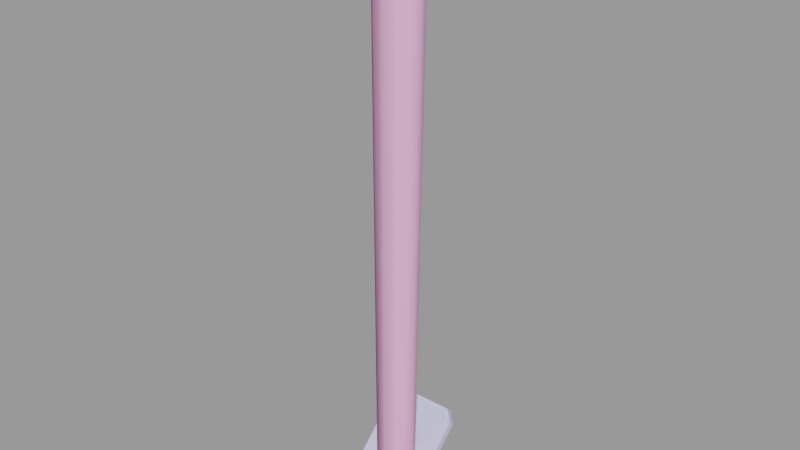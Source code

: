 # Source: chimney05.blend  (saved by Blender 2.92.15; exported with 4.5.12 LTS)
import bpy
from mathutils import Matrix  # noqa: F401  (used for matrix-valued properties, if any)

bpy.ops.wm.read_factory_settings(use_empty=True)
scene = bpy.context.scene
scene.name = 'chimney05.qc'

# ---- collections
col_chimney05 = bpy.data.collections.new('chimney05'); scene.collection.children.link(col_chimney05)

# ---- materials (node trees are filled in below, after node groups)
mat_chimney05 = bpy.data.materials.new('chimney05')
mat_chimney05.use_transparent_shadow = False
mat_chimney05.diffuse_color = (0.6123, 0.6115, 0.8808, 1.0)
mat_phy = bpy.data.materials.new('  phy')
mat_phy.use_transparent_shadow = False
mat_phy.diffuse_color = (0.9573, 0.4636, 0.7626, 1.0)

# ---- material node trees

# ---- meshes
me_chimney05_reference = bpy.data.meshes.new('chimney05_reference')
me_chimney05_reference.from_pydata([(0.6457, 9.434, 13.14), (-0.8091, 10.72, 12.99), (-0.7941, 10.13, 13.84), (0.4732, 10.09, 12.37), (-20.9, 9.713, 11.96), (-0.2535, 12.18, 14.43), (-18.63, 12.18, 14.43), (2.618, 9.704, 11.95), (2.673, -11.53, -9.284), (-1.649, -14.23, -11.98), (-18.07, -14.23, -11.98), (-20.85, -11.84, -9.591), (-1.649, -12.58, -13.63), (-18.07, -12.58, -13.63), (-20.9, 11.36, 10.31), (-20.85, -10.19, -11.24), (2.618, 11.35, 10.3), (2.673, -9.879, -10.93), (-18.63, 13.83, 12.77), (-0.2535, 13.83, 12.77), (-2.221, -10.94, -7.367), (-2.998, -11.17, -9.148), (-3.392, -11.89, -8.32), (-2.09, -10.43, -8.409), (-0.4681, -11.18, -7.608), (-0.7317, -10.62, -8.596), (0.1135, -12.37, -8.802), (-0.2809, -11.54, -9.521), (-1.058, -13.32, -9.755), (-1.189, -12.28, -10.26), (-2.811, -13.08, -9.514), (-2.547, -12.09, -10.07), (-18.23, -11.75, -8.859), (-18.37, -12.3, -10.33), (-18.34, -12.75, -9.86), (-18.26, -11.28, -9.313), (-16.95, -11.32, -8.427), (-16.95, -10.84, -8.872), (-15.78, -11.89, -8.995), (-15.76, -11.42, -9.452), (-15.89, -12.89, -9.996), (-15.87, -12.44, -10.47), (-17.17, -13.32, -10.43), (-17.18, -12.88, -10.91), (-17.31, 8.717, 12.14), (-16.44, 9.873, 12.14), (-16.58, 9.313, 12.74), (-17.26, 9.204, 11.47), (-18.4, 8.868, 12.29), (-18.49, 9.373, 11.64), (-18.77, 9.614, 13.04), (-18.9, 10.21, 12.48), (-18.03, 10.21, 13.63), (-18.08, 10.88, 13.15), (-16.94, 10.06, 13.48), (-16.85, 10.71, 12.98), (0.5089, 8.203, 11.91), (0.3514, 8.998, 11.27), (-1.068, 7.671, 11.38), (-1.053, 8.524, 10.8), (-2.508, 8.37, 12.08), (-2.335, 9.147, 11.42), (-2.371, 9.602, 13.31), (-2.213, 10.24, 12.52), (-9.232, 0.7954, 139.7), (-9.232, 6.062, 174.5), (-12.41, 5.211, 174.5), (-6.05, 5.211, 174.5), (-3.716, 2.884, 174.6), (-2.855, -0.3017, 174.6), (-3.703, -3.495, 174.7), (-6.037, -5.836, 174.7), (-9.232, -6.694, 174.7), (-12.43, -5.836, 174.7), (-14.76, -3.495, 174.7), (-15.61, -0.3017, 174.6), (-14.75, 2.884, 174.6), (-1.863, -0.3131, 174.5), (-2.851, 3.371, 174.4), (-5.548, 6.068, 174.4), (-9.232, 7.055, 174.4), (-12.92, 6.068, 174.4), (-15.61, 3.371, 174.4), (-16.6, -0.3131, 174.5), (-15.61, -3.997, 174.5), (-12.92, -6.694, 174.5), (-9.232, -7.682, 174.5), (-5.547, -6.694, 174.5), (-2.85, -3.997, 174.5), (-2.916, 0.3187, 117.9), (-3.763, 3.472, 117.8), (-6.074, 5.781, 117.8), (-9.232, 6.626, 117.7), (-9.37, 5.333, 66.45), (-6.489, 4.548, 66.47), (-9.232, 3.968, 6.189), (-6.254, 3.17, 5.314), (-4.38, 2.406, 66.54), (-4.074, 0.9897, 3.272), (-3.608, -0.5207, 66.63), (-3.276, -1.988, 0.2369), (-4.38, -3.447, 66.72), (-4.074, -4.966, -2.798), (-6.489, -5.59, 66.79), (-6.254, -7.146, -4.957), (-3.763, -2.835, 118.0), (-6.074, -5.144, 118.0), (-9.232, -5.989, 118.0), (-9.37, -6.374, 66.81), (-12.39, -5.144, 118.0), (-11.97, -5.346, 66.78), (-14.7, -2.835, 118.0), (-13.98, -3.306, 66.72), (-15.55, 0.3187, 117.9), (-14.72, -0.5207, 66.63), (-14.7, 3.472, 117.8), (-13.98, 2.265, 66.54), (-9.232, -7.944, -5.774), (-12.21, -7.146, -4.957), (-14.39, -4.966, -2.798), (-15.19, -1.988, 0.2369), (-14.39, 0.9897, 3.272), (-11.97, 4.304, 66.48), (-12.21, 3.17, 5.314), (-12.39, 5.781, 117.8)], [], [(0, 1, 2), (0, 3, 1), (4, 5, 6), (4, 7, 5), (4, 8, 7), (4, 9, 8), (4, 10, 9), (4, 11, 10), (12, 10, 13), (12, 9, 10), (11, 14, 15), (11, 4, 14), (11, 13, 10), (11, 15, 13), (8, 16, 7), (8, 17, 16), (9, 17, 8), (9, 12, 17), (5, 18, 6), (5, 19, 18), (7, 19, 5), (7, 16, 19), (6, 14, 4), (6, 18, 14), (20, 21, 22), (20, 23, 21), (24, 23, 20), (24, 25, 23), (26, 25, 24), (26, 27, 25), (28, 27, 26), (28, 29, 27), (30, 29, 28), (30, 31, 29), (22, 31, 30), (22, 21, 31), (32, 33, 34), (32, 35, 33), (36, 35, 32), (36, 37, 35), (38, 37, 36), (38, 39, 37), (40, 39, 38), (40, 41, 39), (42, 41, 40), (42, 43, 41), (34, 43, 42), (34, 33, 43), (44, 45, 46), (44, 47, 45), (48, 47, 44), (48, 49, 47), (50, 49, 48), (50, 51, 49), (52, 51, 50), (52, 53, 51), (54, 53, 52), (54, 55, 53), (46, 55, 54), (46, 45, 55), (56, 3, 0), (56, 57, 3), (58, 57, 56), (58, 59, 57), (60, 59, 58), (60, 61, 59), (62, 61, 60), (62, 63, 61), (2, 63, 62), (2, 1, 63), (64, 65, 66), (64, 67, 65), (64, 68, 67), (64, 69, 68), (64, 70, 69), (64, 71, 70), (64, 72, 71), (64, 73, 72), (64, 74, 73), (64, 75, 74), (64, 76, 75), (64, 66, 76), (68, 69, 77), (68, 77, 78), (67, 68, 78), (67, 78, 79), (79, 65, 67), (79, 80, 65), (66, 65, 80), (66, 80, 81), (76, 66, 81), (76, 81, 82), (75, 76, 82), (75, 82, 83), (74, 75, 83), (74, 83, 84), (73, 74, 84), (73, 84, 85), (72, 73, 85), (72, 85, 86), (71, 72, 86), (71, 86, 87), (70, 71, 87), (70, 87, 88), (69, 70, 88), (69, 88, 77), (89, 78, 77), (89, 90, 78), (90, 79, 78), (90, 91, 79), (91, 80, 79), (91, 92, 80), (91, 93, 92), (91, 94, 93), (94, 95, 93), (94, 96, 95), (97, 96, 94), (97, 98, 96), (99, 98, 97), (99, 100, 98), (101, 100, 99), (101, 102, 100), (103, 102, 101), (103, 104, 102), (90, 94, 91), (90, 97, 94), (89, 97, 90), (89, 99, 97), (105, 99, 89), (105, 101, 99), (106, 101, 105), (106, 103, 101), (107, 103, 106), (107, 108, 103), (109, 108, 107), (109, 110, 108), (111, 110, 109), (111, 112, 110), (113, 112, 111), (113, 114, 112), (115, 114, 113), (115, 116, 114), (108, 104, 103), (108, 117, 104), (110, 117, 108), (110, 118, 117), (112, 118, 110), (112, 119, 118), (114, 119, 112), (114, 120, 119), (116, 120, 114), (116, 121, 120), (122, 121, 116), (122, 123, 121), (93, 123, 122), (93, 95, 123), (124, 116, 115), (124, 122, 116), (92, 122, 124), (92, 93, 122), (92, 81, 80), (92, 124, 81), (124, 82, 81), (124, 115, 82), (115, 83, 82), (115, 113, 83), (113, 84, 83), (113, 111, 84), (111, 85, 84), (111, 109, 85), (109, 86, 85), (109, 107, 86), (107, 87, 86), (107, 106, 87), (106, 88, 87), (106, 105, 88), (105, 77, 88), (105, 89, 77), (22, 24, 20), (22, 26, 24), (22, 28, 26), (22, 30, 28), (0, 58, 56), (0, 60, 58), (0, 62, 60), (0, 2, 62), (34, 36, 32), (34, 38, 36), (34, 40, 38), (34, 42, 40), (46, 48, 44), (46, 50, 48), (46, 52, 50), (46, 54, 52)])
me_chimney05_reference.polygons.foreach_set('use_smooth', [True] * 194)
_k = set([(0, 1), (0, 2), (0, 3), (0, 56), (1, 2), (2, 62), (2, 63), (3, 56), (4, 6), (4, 11), (4, 14), (5, 6), (5, 7), (5, 18), (5, 19), (6, 14), (6, 18), (7, 8), (7, 16), (7, 19), (8, 9), (8, 16), (8, 17), (9, 10), (9, 12), (9, 17), (10, 11), (10, 12), (10, 13), (11, 13), (11, 15), (20, 21), (20, 22), (20, 23), (20, 24), (21, 22), (22, 30), (22, 31), (23, 24), (24, 25), (24, 26), (25, 26), (26, 27), (26, 28), (27, 28), (28, 29), (28, 30), (29, 30), (30, 31), (32, 33), (32, 34), (32, 35), (32, 36), (33, 34), (34, 42), (34, 43), (35, 36), (36, 37), (36, 38), (37, 38), (38, 39), (38, 40), (39, 40), (40, 41), (40, 42), (41, 42), (42, 43), (44, 45), (44, 46), (44, 47), (44, 48), (45, 46), (46, 54), (46, 55), (47, 48), (48, 49), (48, 50), (49, 50), (50, 51), (50, 52), (51, 52), (52, 53), (52, 54), (53, 54), (54, 55), (56, 57), (56, 58), (57, 58), (58, 59), (58, 60), (59, 60), (60, 61), (60, 62), (61, 62), (62, 63), (65, 66), (65, 67), (66, 76), (67, 68), (68, 69), (69, 70), (70, 71), (71, 72), (72, 73), (73, 74), (74, 75), (75, 76), (77, 78), (77, 88), (78, 79), (79, 80), (80, 81), (81, 82), (82, 83), (83, 84), (84, 85), (85, 86), (86, 87), (87, 88)])
me_chimney05_reference.attributes.new('sharp_edge', 'BOOLEAN', 'EDGE').data.foreach_set('value', [ (min(e.vertices), max(e.vertices)) in _k for e in me_chimney05_reference.edges])
_uv = me_chimney05_reference.uv_layers.new(name='UVMap')
_uv.uv.foreach_set('vector', [0.8623, 0.2756, 0.8569, 0.2917, 0.8506, 0.2852, 0.8623, 0.2756, 0.8826, 0.2755, 0.8569, 0.2917, 0.9429, 0.04783, 0.6688, 0.0287, 0.9147, 0.02858, 0.9429, 0.04783, 0.632, 0.04796, 0.6688, 0.0287, 0.9429, 0.04783, 0.6301, 0.2105, 0.632, 0.04796, 0.9429, 0.04783, 0.6852, 0.2317, 0.6301, 0.2105, 0.9429, 0.04783, 0.9054, 0.2318, 0.6852, 0.2317, 0.9429, 0.04783, 0.9398, 0.213, 0.9054, 0.2318, 0.6851, 0.2445, 0.9054, 0.2318, 0.9054, 0.2446, 0.6851, 0.2445, 0.6852, 0.2317, 0.9054, 0.2318, 0.9398, 0.213, 0.9736, 0.04704, 0.97, 0.214, 0.9398, 0.213, 0.9429, 0.04783, 0.9736, 0.04704, 0.9398, 0.213, 0.9377, 0.2388, 0.9054, 0.2318, 0.9398, 0.213, 0.97, 0.214, 0.9377, 0.2388, 0.6301, 0.2105, 0.6017, 0.04694, 0.632, 0.04796, 0.6301, 0.2105, 0.6007, 0.2119, 0.6017, 0.04694, 0.6852, 0.2317, 0.6007, 0.2119, 0.6301, 0.2105, 0.6852, 0.2317, 0.6565, 0.2409, 0.6007, 0.2119, 0.6688, 0.0287, 0.9147, 0.01579, 0.9147, 0.02858, 0.6688, 0.0287, 0.6688, 0.01591, 0.9147, 0.01579, 0.632, 0.04796, 0.6366, 0.02134, 0.6688, 0.0287, 0.632, 0.04796, 0.6017, 0.04694, 0.6366, 0.02134, 0.9147, 0.02858, 0.9736, 0.04704, 0.9429, 0.04783, 0.9147, 0.02858, 0.948, 0.02271, 0.9736, 0.04704, 0.8194, 0.323, 0.7862, 0.314, 0.8073, 0.3142, 0.8194, 0.323, 0.8145, 0.3303, 0.7862, 0.314, 0.8558, 0.3228, 0.8145, 0.3303, 0.8194, 0.323, 0.8558, 0.3228, 0.861, 0.3301, 0.8145, 0.3303, 0.8687, 0.3147, 0.861, 0.3301, 0.8558, 0.3228, 0.8687, 0.3147, 0.8886, 0.3135, 0.861, 0.3301, 0.8554, 0.3046, 0.8886, 0.3135, 0.8687, 0.3147, 0.8554, 0.3046, 0.8603, 0.2972, 0.8886, 0.3135, 0.8191, 0.3048, 0.8603, 0.2972, 0.8554, 0.3046, 0.8191, 0.3048, 0.8139, 0.2975, 0.8603, 0.2972, 0.8073, 0.3142, 0.8139, 0.2975, 0.8191, 0.3048, 0.8073, 0.3142, 0.7862, 0.314, 0.8139, 0.2975, 0.9243, 0.2867, 0.8907, 0.2757, 0.9082, 0.2761, 0.9243, 0.2867, 0.9167, 0.2919, 0.8907, 0.2757, 0.9553, 0.2873, 0.9167, 0.2919, 0.9243, 0.2867, 0.9553, 0.2873, 0.9618, 0.2927, 0.9167, 0.2919, 0.9736, 0.2772, 0.9618, 0.2927, 0.9553, 0.2873, 0.9736, 0.2772, 0.9911, 0.2775, 0.9618, 0.2927, 0.9575, 0.2665, 0.9911, 0.2775, 0.9736, 0.2772, 0.9575, 0.2665, 0.9651, 0.2614, 0.9911, 0.2775, 0.9265, 0.266, 0.9651, 0.2614, 0.9575, 0.2665, 0.9265, 0.266, 0.92, 0.2606, 0.9651, 0.2614, 0.9082, 0.2761, 0.92, 0.2606, 0.9265, 0.266, 0.9082, 0.2761, 0.8907, 0.2757, 0.92, 0.2606, 0.9531, 0.3043, 0.989, 0.3127, 0.966, 0.3127, 0.9531, 0.3043, 0.9623, 0.2967, 0.989, 0.3127, 0.9299, 0.3043, 0.9623, 0.2967, 0.9531, 0.3043, 0.9299, 0.3043, 0.9206, 0.2968, 0.9623, 0.2967, 0.917, 0.3128, 0.9206, 0.2968, 0.9299, 0.3043, 0.917, 0.3128, 0.894, 0.3128, 0.9206, 0.2968, 0.9299, 0.3212, 0.894, 0.3128, 0.917, 0.3128, 0.9299, 0.3212, 0.9207, 0.3287, 0.894, 0.3128, 0.9532, 0.3212, 0.9207, 0.3287, 0.9299, 0.3212, 0.9532, 0.3212, 0.9625, 0.3287, 0.9207, 0.3287, 0.966, 0.3127, 0.9625, 0.3287, 0.9532, 0.3212, 0.966, 0.3127, 0.989, 0.3127, 0.9625, 0.3287, 0.8502, 0.2663, 0.8826, 0.2755, 0.8623, 0.2756, 0.8502, 0.2663, 0.8563, 0.2597, 0.8826, 0.2755, 0.818, 0.2665, 0.8563, 0.2597, 0.8502, 0.2663, 0.818, 0.2665, 0.8116, 0.26, 0.8563, 0.2597, 0.8047, 0.2765, 0.8116, 0.26, 0.818, 0.2665, 0.8047, 0.2765, 0.7859, 0.2762, 0.8116, 0.26, 0.8183, 0.2854, 0.7859, 0.2762, 0.8047, 0.2765, 0.8183, 0.2854, 0.8123, 0.292, 0.7859, 0.2762, 0.8506, 0.2852, 0.8123, 0.292, 0.8183, 0.2854, 0.8506, 0.2852, 0.8569, 0.2917, 0.8123, 0.292, 0.6833, 0.2954, 0.6845, 0.3366, 0.6336, 0.3331, 0.6833, 0.2954, 0.7379, 0.3326, 0.6845, 0.3366, 0.6833, 0.2954, 0.7696, 0.3163, 0.7379, 0.3326, 0.6833, 0.2954, 0.7847, 0.2948, 0.7696, 0.3163, 0.6833, 0.2954, 0.7708, 0.276, 0.7847, 0.2948, 0.6833, 0.2954, 0.7342, 0.2631, 0.7708, 0.276, 0.6833, 0.2954, 0.6833, 0.2554, 0.7342, 0.2631, 0.6833, 0.2954, 0.6275, 0.2627, 0.6833, 0.2554, 0.6833, 0.2954, 0.5958, 0.276, 0.6275, 0.2627, 0.6833, 0.2954, 0.5819, 0.2948, 0.5958, 0.276, 0.6833, 0.2954, 0.5982, 0.3168, 0.5819, 0.2948, 0.6833, 0.2954, 0.6336, 0.3331, 0.5982, 0.3168, 0.5242, 0.9836, 0.4739, 0.9847, 0.4733, 0.9806, 0.5242, 0.9836, 0.4733, 0.9806, 0.5235, 0.9796, 0.5743, 0.9823, 0.5242, 0.9836, 0.5235, 0.9796, 0.5743, 0.9823, 0.5235, 0.9796, 0.5738, 0.9784, 0.5738, 0.9784, 0.622, 0.9814, 0.5743, 0.9823, 0.5738, 0.9784, 0.6241, 0.9773, 0.622, 0.9814, 0.06883, 0.9823, 0.02113, 0.9814, 0.019, 0.9773, 0.06883, 0.9823, 0.019, 0.9773, 0.06934, 0.9784, 0.1189, 0.9836, 0.06883, 0.9823, 0.06934, 0.9784, 0.1189, 0.9836, 0.06934, 0.9784, 0.1196, 0.9795, 0.1692, 0.9847, 0.1189, 0.9836, 0.1196, 0.9795, 0.1692, 0.9847, 0.1196, 0.9795, 0.1699, 0.9806, 0.2199, 0.9856, 0.1692, 0.9847, 0.1699, 0.9806, 0.2199, 0.9856, 0.1699, 0.9806, 0.2204, 0.9815, 0.2707, 0.9862, 0.2199, 0.9856, 0.2204, 0.9815, 0.2707, 0.9862, 0.2204, 0.9815, 0.271, 0.9821, 0.3216, 0.9864, 0.2707, 0.9862, 0.271, 0.9821, 0.3216, 0.9864, 0.271, 0.9821, 0.3216, 0.9823, 0.3724, 0.9862, 0.3216, 0.9864, 0.3216, 0.9823, 0.3724, 0.9862, 0.3216, 0.9823, 0.3722, 0.9821, 0.4232, 0.9856, 0.3724, 0.9862, 0.3722, 0.9821, 0.4232, 0.9856, 0.3722, 0.9821, 0.4227, 0.9815, 0.4739, 0.9847, 0.4232, 0.9856, 0.4227, 0.9815, 0.4739, 0.9847, 0.4227, 0.9815, 0.4733, 0.9806, 0.4521, 0.6735, 0.5235, 0.9796, 0.4733, 0.9806, 0.4521, 0.6735, 0.4954, 0.6726, 0.5235, 0.9796, 0.4954, 0.6726, 0.5738, 0.9784, 0.5235, 0.9796, 0.4954, 0.6726, 0.5386, 0.6717, 0.5738, 0.9784, 0.5386, 0.6717, 0.6241, 0.9773, 0.5738, 0.9784, 0.5386, 0.6717, 0.5818, 0.6708, 0.6241, 0.9773, 0.5386, 0.6717, 0.5582, 0.3936, 0.5818, 0.6708, 0.5386, 0.6717, 0.5187, 0.3938, 0.5582, 0.3936, 0.5187, 0.3938, 0.5626, 0.06695, 0.5582, 0.3936, 0.5187, 0.3938, 0.522, 0.06197, 0.5626, 0.06695, 0.4788, 0.3941, 0.522, 0.06197, 0.5187, 0.3938, 0.4788, 0.3941, 0.4818, 0.05051, 0.522, 0.06197, 0.4386, 0.3944, 0.4818, 0.05051, 0.4788, 0.3941, 0.4386, 0.3944, 0.4421, 0.03358, 0.4818, 0.05051, 0.3983, 0.3947, 0.4421, 0.03358, 0.4386, 0.3944, 0.3983, 0.3947, 0.4023, 0.01669, 0.4421, 0.03358, 0.3583, 0.3948, 0.4023, 0.01669, 0.3983, 0.3947, 0.3583, 0.3948, 0.3619, 0.004669, 0.4023, 0.01669, 0.4954, 0.6726, 0.5187, 0.3938, 0.5386, 0.6717, 0.4954, 0.6726, 0.4788, 0.3941, 0.5187, 0.3938, 0.4521, 0.6735, 0.4788, 0.3941, 0.4954, 0.6726, 0.4521, 0.6735, 0.4386, 0.3944, 0.4788, 0.3941, 0.4087, 0.6742, 0.4386, 0.3944, 0.4521, 0.6735, 0.4087, 0.6742, 0.3983, 0.3947, 0.4386, 0.3944, 0.3652, 0.6747, 0.3983, 0.3947, 0.4087, 0.6742, 0.3652, 0.6747, 0.3583, 0.3948, 0.3983, 0.3947, 0.3216, 0.6748, 0.3583, 0.3948, 0.3652, 0.6747, 0.3216, 0.6748, 0.3185, 0.3949, 0.3583, 0.3948, 0.278, 0.6747, 0.3185, 0.3949, 0.3216, 0.6748, 0.278, 0.6747, 0.2812, 0.3948, 0.3185, 0.3949, 0.2345, 0.6742, 0.2812, 0.3948, 0.278, 0.6747, 0.2345, 0.6742, 0.243, 0.3947, 0.2812, 0.3948, 0.1911, 0.6735, 0.243, 0.3947, 0.2345, 0.6742, 0.1911, 0.6735, 0.2047, 0.3944, 0.243, 0.3947, 0.1478, 0.6727, 0.2047, 0.3944, 0.1911, 0.6735, 0.1478, 0.6727, 0.1664, 0.3941, 0.2047, 0.3944, 0.3185, 0.3949, 0.3619, 0.004669, 0.3583, 0.3948, 0.3185, 0.3949, 0.3212, 0.000119, 0.3619, 0.004669, 0.2812, 0.3948, 0.3212, 0.000119, 0.3185, 0.3949, 0.2812, 0.3948, 0.2804, 0.004637, 0.3212, 0.000119, 0.243, 0.3947, 0.2804, 0.004637, 0.2812, 0.3948, 0.243, 0.3947, 0.2401, 0.01664, 0.2804, 0.004637, 0.2047, 0.3944, 0.2401, 0.01664, 0.243, 0.3947, 0.2047, 0.3944, 0.2002, 0.03355, 0.2401, 0.01664, 0.1664, 0.3941, 0.2002, 0.03355, 0.2047, 0.3944, 0.1664, 0.3941, 0.1606, 0.05051, 0.2002, 0.03355, 0.1284, 0.3939, 0.1606, 0.05051, 0.1664, 0.3941, 0.1284, 0.3939, 0.1205, 0.06202, 0.1606, 0.05051, 0.09139, 0.3936, 0.1205, 0.06202, 0.1284, 0.3939, 0.09139, 0.3936, 0.07994, 0.06707, 0.1205, 0.06202, 0.1046, 0.6717, 0.1664, 0.3941, 0.1478, 0.6727, 0.1046, 0.6717, 0.1284, 0.3939, 0.1664, 0.3941, 0.06143, 0.6708, 0.1284, 0.3939, 0.1046, 0.6717, 0.06143, 0.6708, 0.09139, 0.3936, 0.1284, 0.3939, 0.06143, 0.6708, 0.06934, 0.9784, 0.019, 0.9773, 0.06143, 0.6708, 0.1046, 0.6717, 0.06934, 0.9784, 0.1046, 0.6717, 0.1196, 0.9795, 0.06934, 0.9784, 0.1046, 0.6717, 0.1478, 0.6727, 0.1196, 0.9795, 0.1478, 0.6727, 0.1699, 0.9806, 0.1196, 0.9795, 0.1478, 0.6727, 0.1911, 0.6735, 0.1699, 0.9806, 0.1911, 0.6735, 0.2204, 0.9815, 0.1699, 0.9806, 0.1911, 0.6735, 0.2345, 0.6742, 0.2204, 0.9815, 0.2345, 0.6742, 0.271, 0.9821, 0.2204, 0.9815, 0.2345, 0.6742, 0.278, 0.6747, 0.271, 0.9821, 0.278, 0.6747, 0.3216, 0.9823, 0.271, 0.9821, 0.278, 0.6747, 0.3216, 0.6748, 0.3216, 0.9823, 0.3216, 0.6748, 0.3722, 0.9821, 0.3216, 0.9823, 0.3216, 0.6748, 0.3652, 0.6747, 0.3722, 0.9821, 0.3652, 0.6747, 0.4227, 0.9815, 0.3722, 0.9821, 0.3652, 0.6747, 0.4087, 0.6742, 0.4227, 0.9815, 0.4087, 0.6742, 0.4733, 0.9806, 0.4227, 0.9815, 0.4087, 0.6742, 0.4521, 0.6735, 0.4733, 0.9806, 0.8073, 0.3142, 0.8558, 0.3228, 0.8194, 0.323, 0.8073, 0.3142, 0.8687, 0.3147, 0.8558, 0.3228, 0.8073, 0.3142, 0.8554, 0.3046, 0.8687, 0.3147, 0.8073, 0.3142, 0.8191, 0.3048, 0.8554, 0.3046, 0.8623, 0.2756, 0.818, 0.2665, 0.8502, 0.2663, 0.8623, 0.2756, 0.8047, 0.2765, 0.818, 0.2665, 0.8623, 0.2756, 0.8183, 0.2854, 0.8047, 0.2765, 0.8623, 0.2756, 0.8506, 0.2852, 0.8183, 0.2854, 0.9082, 0.2761, 0.9553, 0.2873, 0.9243, 0.2867, 0.9082, 0.2761, 0.9736, 0.2772, 0.9553, 0.2873, 0.9082, 0.2761, 0.9575, 0.2665, 0.9736, 0.2772, 0.9082, 0.2761, 0.9265, 0.266, 0.9575, 0.2665, 0.966, 0.3127, 0.9299, 0.3043, 0.9531, 0.3043, 0.966, 0.3127, 0.917, 0.3128, 0.9299, 0.3043, 0.966, 0.3127, 0.9299, 0.3212, 0.917, 0.3128, 0.966, 0.3127, 0.9532, 0.3212, 0.9299, 0.3212])
me_chimney05_reference.materials.append(mat_chimney05)
me_chimney05_reference.use_remesh_fix_poles = True
me_chimney05_reference.use_remesh_preserve_attributes = False
me_chimney05_reference.use_mirror_vertex_groups = False
me_chimney05_reference.update()
me_chimney05_reference.normals_split_custom_set([tuple(v) for v in zip(*[iter([0.5589, 0.6889, 0.4615, 0.5589, 0.6889, 0.4615, 0.5589, 0.6889, 0.4615, 0.5589, 0.6889, 0.4616, 0.5589, 0.6889, 0.4616, 0.5589, 0.6889, 0.4616, -1.814e-07, -0.7071, 0.7071, -5.095e-07, -0.7071, 0.7071, 7.217e-08, -0.7071, 0.7071, -1.814e-07, -0.7071, 0.7071, -5.458e-07, -0.7071, 0.7071, -5.095e-07, -0.7071, 0.7071, -1.814e-07, -0.7071, 0.7071, -3.536e-07, -0.7071, 0.7071, -5.458e-07, -0.7071, 0.7071, -1.814e-07, -0.7071, 0.7071, -1.387e-07, -0.7071, 0.7071, -3.536e-07, -0.7071, 0.7071, -1.814e-07, -0.7071, 0.7071, 2.959e-07, -0.7071, 0.7071, -1.387e-07, -0.7071, 0.7071, -1.814e-07, -0.7071, 0.7071, 9.944e-07, -0.7071, 0.7071, 2.959e-07, -0.7071, 0.7071, 9.951e-08, -0.7071, -0.7071, 9.951e-08, -0.7071, -0.7071, 9.951e-08, -0.7071, -0.7071, 7.771e-10, -0.7071, -0.7071, 7.771e-10, -0.7071, -0.7071, 7.771e-10, -0.7071, -0.7071, -1.0, -0.001291, -0.00129, -1.0, -0.001289, -0.00129, -1.0, -0.001291, -0.00129, -1.0, -0.001291, -0.00129, -1.0, -0.001289, -0.00129, -1.0, -0.001289, -0.00129, -0.7733, -0.4484, -0.4484, -0.7733, -0.4484, -0.4484, -0.7733, -0.4484, -0.4484, -0.7733, -0.4484, -0.4484, -0.7733, -0.4484, -0.4484, -0.7733, -0.4484, -0.4484, 1.0, 0.001309, 0.001309, 1.0, 0.001309, 0.001309, 1.0, 0.001309, 0.001309, 1.0, 0.001309, 0.001309, 1.0, 0.001309, 0.001309, 1.0, 0.001309, 0.001309, 0.6621, -0.5299, -0.5299, 0.6621, -0.5299, -0.5299, 0.6621, -0.5299, -0.5299, 0.6621, -0.5299, -0.5299, 0.6621, -0.5299, -0.5299, 0.6621, -0.5299, -0.5299, 0.0, 0.7071, 0.7071, 0.0, 0.7071, 0.7071, 0.0, 0.7071, 0.7071, -5.45e-08, 0.7071, 0.7071, -5.45e-08, 0.7071, 0.7071, -5.45e-08, 0.7071, 0.7071, 0.7733, 0.4484, 0.4484, 0.7733, 0.4484, 0.4484, 0.7733, 0.4484, 0.4484, 0.7733, 0.4484, 0.4484, 0.7733, 0.4484, 0.4484, 0.7733, 0.4484, 0.4484, -0.8374, 0.3865, 0.3865, -0.8374, 0.3865, 0.3865, -0.8374, 0.3865, 0.3865, -0.8374, 0.3865, 0.3865, -0.8374, 0.3865, 0.3865, -0.8374, 0.3865, 0.3865, -0.7193, 0.6564, 0.2277, -0.7193, 0.6564, 0.2277, -0.7193, 0.6564, 0.2277, -0.7193, 0.6564, 0.2277, -0.7193, 0.6564, 0.2277, -0.7193, 0.6564, 0.2277, 0.1817, 0.8758, 0.4471, 0.1817, 0.8758, 0.4471, 0.1817, 0.8758, 0.4471, 0.1817, 0.8758, 0.4471, 0.1817, 0.8758, 0.4471, 0.1817, 0.8758, 0.4471, 0.901, 0.4338, 0.005114, 0.901, 0.4338, 0.005114, 0.901, 0.4338, 0.005114, 0.901, 0.4338, 0.005134, 0.901, 0.4338, 0.005134, 0.901, 0.4338, 0.005134, 0.7193, -0.2277, -0.6564, 0.7193, -0.2277, -0.6564, 0.7193, -0.2277, -0.6564, 0.7193, -0.2277, -0.6563, 0.7193, -0.2277, -0.6563, 0.7193, -0.2277, -0.6563, -0.1817, -0.4471, -0.8758, -0.1817, -0.4471, -0.8758, -0.1817, -0.4471, -0.8758, -0.1817, -0.4471, -0.8758, -0.1817, -0.4471, -0.8758, -0.1817, -0.4471, -0.8758, -0.901, -0.005137, -0.4338, -0.901, -0.005137, -0.4338, -0.901, -0.005137, -0.4338, -0.901, -0.005122, -0.4338, -0.901, -0.005122, -0.4338, -0.901, -0.005122, -0.4338, -0.9963, 0.02928, 0.08141, -0.9963, 0.02928, 0.08141, -0.9963, 0.02928, 0.08141, -0.9963, 0.02929, 0.08141, -0.9963, 0.02929, 0.08141, -0.9963, 0.02929, 0.08141, -0.4303, 0.6117, 0.6638, -0.4303, 0.6117, 0.6638, -0.4303, 0.6117, 0.6638, -0.4303, 0.6117, 0.6638, -0.4303, 0.6117, 0.6638, -0.4303, 0.6117, 0.6638, 0.5659, 0.5563, 0.6085, 0.5659, 0.5563, 0.6085, 0.5659, 0.5563, 0.6085, 0.5659, 0.5563, 0.6085, 0.5659, 0.5563, 0.6085, 0.5659, 0.5563, 0.6085, 0.9963, -0.08141, -0.02928, 0.9963, -0.08141, -0.02928, 0.9963, -0.08141, -0.02928, 0.9963, -0.0814, -0.02929, 0.9963, -0.0814, -0.02929, 0.9963, -0.0814, -0.02929, 0.4303, -0.6638, -0.6117, 0.4303, -0.6638, -0.6117, 0.4303, -0.6638, -0.6117, 0.4304, -0.6638, -0.6117, 0.4304, -0.6638, -0.6117, 0.4304, -0.6638, -0.6117, -0.5659, -0.6085, -0.5563, -0.5659, -0.6085, -0.5563, -0.5659, -0.6085, -0.5563, -0.5659, -0.6085, -0.5564, -0.5659, -0.6085, -0.5564, -0.5659, -0.6085, -0.5564, 0.7469, -0.5609, -0.3571, 0.7469, -0.5609, -0.3571, 0.7469, -0.5609, -0.3571, 0.7469, -0.5609, -0.3571, 0.7469, -0.5609, -0.3571, 0.7469, -0.5609, -0.3571, -0.1887, -0.7888, -0.585, -0.1887, -0.7888, -0.585, -0.1887, -0.7888, -0.585, -0.1887, -0.7888, -0.585, -0.1887, -0.7888, -0.585, -0.1887, -0.7888, -0.585, -0.9356, -0.3298, -0.126, -0.9356, -0.3298, -0.126, -0.9356, -0.3298, -0.126, -0.9356, -0.3298, -0.126, -0.9356, -0.3298, -0.126, -0.9356, -0.3298, -0.126, -0.7469, 0.3571, 0.5609, -0.7469, 0.3571, 0.5609, -0.7469, 0.3571, 0.5609, -0.7469, 0.3571, 0.5609, -0.7469, 0.3571, 0.5609, -0.7469, 0.3571, 0.5609, 0.1887, 0.585, 0.7888, 0.1887, 0.585, 0.7888, 0.1887, 0.585, 0.7888, 0.1887, 0.585, 0.7888, 0.1887, 0.585, 0.7888, 0.1887, 0.585, 0.7888, 0.9356, 0.126, 0.3298, 0.9356, 0.126, 0.3298, 0.9356, 0.126, 0.3298, 0.9356, 0.126, 0.3298, 0.9356, 0.126, 0.3298, 0.9356, 0.126, 0.3298, 0.984, 0.059, -0.1683, 0.984, 0.059, -0.1683, 0.984, 0.059, -0.1683, 0.984, 0.059, -0.1683, 0.984, 0.059, -0.1683, 0.984, 0.059, -0.1683, 0.425, -0.5162, -0.7435, 0.425, -0.5162, -0.7435, 0.425, -0.5162, -0.7435, 0.425, -0.5162, -0.7436, 0.425, -0.5162, -0.7436, 0.425, -0.5162, -0.7436, -0.5589, -0.4616, -0.6889, -0.5589, -0.4616, -0.6889, -0.5589, -0.4616, -0.6889, -0.5589, -0.4616, -0.6889, -0.5589, -0.4616, -0.6889, -0.5589, -0.4616, -0.6889, -0.984, 0.1683, -0.05901, -0.984, 0.1683, -0.05901, -0.984, 0.1683, -0.05901, -0.984, 0.1683, -0.05901, -0.984, 0.1683, -0.05901, -0.984, 0.1683, -0.05901, -0.425, 0.7435, 0.5162, -0.425, 0.7435, 0.5162, -0.425, 0.7435, 0.5162, -0.425, 0.7436, 0.5162, -0.425, 0.7436, 0.5162, -0.425, 0.7436, 0.5162, -9.775e-06, -0.01401, 0.9999, -3.011e-08, -0.9887, 0.1497, 0.4939, -0.8558, 0.1538, -9.775e-06, -0.01401, 0.9999, -0.494, -0.8558, 0.1538, -3.011e-08, -0.9887, 0.1497, -9.775e-06, -0.01401, 0.9999, -0.8541, -0.4932, 0.1649, -0.494, -0.8558, 0.1538, -9.775e-06, -0.01401, 0.9999, -0.9837, -1.342e-05, 0.1799, -0.8541, -0.4932, 0.1649, -9.775e-06, -0.01401, 0.9999, -0.8494, 0.4905, 0.1948, -0.9837, -1.342e-05, 0.1799, -9.775e-06, -0.01401, 0.9999, -0.4893, 0.8475, 0.2055, -0.8494, 0.4905, 0.1948, -9.775e-06, -0.01401, 0.9999, -6.516e-07, 0.9778, 0.2095, -0.4893, 0.8475, 0.2055, -9.775e-06, -0.01401, 0.9999, 0.4892, 0.8476, 0.2055, -6.516e-07, 0.9778, 0.2095, -9.775e-06, -0.01401, 0.9999, 0.8494, 0.4906, 0.1948, 0.4892, 0.8476, 0.2055, -9.775e-06, -0.01401, 0.9999, 0.9837, 3.271e-05, 0.1799, 0.8494, 0.4906, 0.1948, -9.775e-06, -0.01401, 0.9999, 0.8541, -0.4932, 0.1649, 0.9837, 3.271e-05, 0.1799, -9.775e-06, -0.01401, 0.9999, 0.4939, -0.8558, 0.1538, 0.8541, -0.4932, 0.1649, 0.1092, 0.07231, 0.9914, 0.1428, 0.009204, 0.9897, 0.143, 0.009183, 0.9897, 0.1092, 0.07231, 0.9914, 0.143, 0.009183, 0.9897, 0.1092, 0.07237, 0.9914, 0.05668, 0.1076, 0.9926, 0.1092, 0.07231, 0.9914, 0.1092, 0.07237, 0.9914, 0.05668, 0.1076, 0.9926, 0.1092, 0.07237, 0.9914, 0.05673, 0.1076, 0.9926, 0.05673, 0.1076, 0.9926, -7.156e-06, 0.1182, 0.993, 0.05668, 0.1076, 0.9926, 0.05673, 0.1076, 0.9926, 2.411e-06, 0.1181, 0.993, -7.156e-06, 0.1182, 0.993, -0.0567, 0.1076, 0.9926, -7.156e-06, 0.1182, 0.993, 2.411e-06, 0.1181, 0.993, -0.0567, 0.1076, 0.9926, 2.411e-06, 0.1181, 0.993, -0.05666, 0.1076, 0.9926, -0.1092, 0.07236, 0.9914, -0.0567, 0.1076, 0.9926, -0.05666, 0.1076, 0.9926, -0.1092, 0.07236, 0.9914, -0.05666, 0.1076, 0.9926, -0.1092, 0.0723, 0.9914, -0.1429, 0.009202, 0.9897, -0.1092, 0.07236, 0.9914, -0.1092, 0.0723, 0.9914, -0.1429, 0.009202, 0.9897, -0.1092, 0.0723, 0.9914, -0.1427, 0.009221, 0.9897, -0.138, -0.07032, 0.9879, -0.1429, 0.009202, 0.9897, -0.1427, 0.009221, 0.9897, -0.138, -0.07032, 0.9879, -0.1427, 0.009221, 0.9897, -0.138, -0.07036, 0.9879, -0.08581, -0.1391, 0.9866, -0.138, -0.07032, 0.9879, -0.138, -0.07036, 0.9879, -0.08581, -0.1391, 0.9866, -0.138, -0.07036, 0.9879, -0.08566, -0.1391, 0.9866, -7.119e-05, -0.166, 0.9861, -0.08581, -0.1391, 0.9866, -0.08566, -0.1391, 0.9866, -7.119e-05, -0.166, 0.9861, -0.08566, -0.1391, 0.9866, -4.931e-05, -0.166, 0.9861, 0.08562, -0.139, 0.9866, -7.119e-05, -0.166, 0.9861, -4.931e-05, -0.166, 0.9861, 0.08562, -0.139, 0.9866, -4.931e-05, -0.166, 0.9861, 0.08574, -0.139, 0.9866, 0.1379, -0.07035, 0.9879, 0.08562, -0.139, 0.9866, 0.08574, -0.139, 0.9866, 0.1379, -0.07035, 0.9879, 0.08574, -0.139, 0.9866, 0.1379, -0.07038, 0.9879, 0.1428, 0.009204, 0.9897, 0.1379, -0.07035, 0.9879, 0.1379, -0.07038, 0.9879, 0.1428, 0.009204, 0.9897, 0.1379, -0.07038, 0.9879, 0.143, 0.009183, 0.9897, 0.9999, -0.0002972, -0.01599, 0.8659, 0.5, -0.01306, 0.9998, -8.994e-05, -0.01862, 0.9999, -0.0002972, -0.01599, 0.8666, 0.4987, -0.01689, 0.8659, 0.5, -0.01306, 0.8666, 0.4987, -0.01689, 0.4999, 0.866, -0.009025, 0.8659, 0.5, -0.01306, 0.8666, 0.4987, -0.01689, 0.5011, 0.8652, -0.01696, 0.4999, 0.866, -0.009025, 0.5011, 0.8652, -0.01696, -2.366e-06, 1.0, -0.007559, 0.4999, 0.866, -0.009025, 0.5011, 0.8652, -0.01696, -0.01273, 0.9998, -0.01722, -2.366e-06, 1.0, -0.007559, 0.5011, 0.8652, -0.01696, -0.02591, 0.9994, -0.024, -0.01273, 0.9998, -0.01722, 0.5011, 0.8652, -0.01696, 0.5008, 0.8653, -0.02121, -0.02591, 0.9994, -0.024, 0.5008, 0.8653, -0.02121, -0.0263, 0.9994, -0.02104, -0.02591, 0.9994, -0.024, 0.5008, 0.8653, -0.02121, 0.4994, 0.8662, -0.01752, -0.0263, 0.9994, -0.02104, 0.8668, 0.4984, -0.01392, 0.4994, 0.8662, -0.01752, 0.5008, 0.8653, -0.02121, 0.8668, 0.4984, -0.01392, 0.8663, 0.4995, -0.007124, 0.4994, 0.8662, -0.01752, 1.0, -0.001334, -0.004267, 0.8663, 0.4995, -0.007124, 0.8668, 0.4984, -0.01392, 1.0, -0.001334, -0.004267, 1.0, -0.00222, 0.004827, 0.8663, 0.4995, -0.007124, 0.866, -0.5001, 0.005138, 1.0, -0.00222, 0.004827, 1.0, -0.001334, -0.004267, 0.866, -0.5001, 0.005138, 0.8646, -0.5023, 0.01472, 1.0, -0.00222, 0.004827, 0.5004, -0.8657, 0.01198, 0.8646, -0.5023, 0.01472, 0.866, -0.5001, 0.005138, 0.5004, -0.8657, 0.01198, 0.4985, -0.8666, 0.02056, 0.8646, -0.5023, 0.01472, 0.8666, 0.4987, -0.01689, 0.5008, 0.8653, -0.02121, 0.5011, 0.8652, -0.01696, 0.8666, 0.4987, -0.01689, 0.8668, 0.4984, -0.01392, 0.5008, 0.8653, -0.02121, 0.9999, -0.0002972, -0.01599, 0.8668, 0.4984, -0.01392, 0.8666, 0.4987, -0.01689, 0.9999, -0.0002972, -0.01599, 1.0, -0.001334, -0.004267, 0.8668, 0.4984, -0.01392, 0.8663, -0.4993, -0.01431, 1.0, -0.001334, -0.004267, 0.9999, -0.0002972, -0.01599, 0.8663, -0.4993, -0.01431, 0.866, -0.5001, 0.005138, 1.0, -0.001334, -0.004267, 0.5007, -0.8655, -0.01265, 0.866, -0.5001, 0.005138, 0.8663, -0.4993, -0.01431, 0.5007, -0.8655, -0.01265, 0.5004, -0.8657, 0.01198, 0.866, -0.5001, 0.005138, -0.01266, -0.9998, -0.01216, 0.5004, -0.8657, 0.01198, 0.5007, -0.8655, -0.01265, -0.01266, -0.9998, -0.01216, -0.02577, -0.9996, 0.01436, 0.5004, -0.8657, 0.01198, -0.5119, -0.859, -0.01381, -0.02577, -0.9996, 0.01436, -0.01266, -0.9998, -0.01216, -0.5119, -0.859, -0.01381, -0.5223, -0.8527, 0.01142, -0.02577, -0.9996, 0.01436, -0.8662, -0.4994, -0.01595, -0.5223, -0.8527, 0.01142, -0.5119, -0.859, -0.01381, -0.8662, -0.4994, -0.01595, -0.8656, -0.5007, 0.004752, -0.5223, -0.8527, 0.01142, -0.9998, -0.000502, -0.01735, -0.8656, -0.5007, 0.004752, -0.8662, -0.4994, -0.01595, -0.9998, -0.000502, -0.01735, -1.0, -0.001813, -0.004564, -0.8656, -0.5007, 0.004752, -0.8666, 0.4987, -0.01844, -1.0, -0.001813, -0.004564, -0.9998, -0.000502, -0.01735, -0.8666, 0.4987, -0.01844, -0.8671, 0.498, -0.0142, -1.0, -0.001813, -0.004564, -0.02577, -0.9996, 0.01436, 0.4985, -0.8666, 0.02056, 0.5004, -0.8657, 0.01198, -0.02577, -0.9996, 0.01436, -0.02615, -0.9994, 0.02295, 0.4985, -0.8666, 0.02056, -0.5223, -0.8527, 0.01142, -0.02615, -0.9994, 0.02295, -0.02577, -0.9996, 0.01436, -0.5223, -0.8527, 0.01142, -0.5205, -0.8536, 0.02211, -0.02615, -0.9994, 0.02295, -0.8656, -0.5007, 0.004752, -0.5205, -0.8536, 0.02211, -0.5223, -0.8527, 0.01142, -0.8656, -0.5007, 0.004752, -0.864, -0.5033, 0.01702, -0.5205, -0.8536, 0.02211, -1.0, -0.001813, -0.004564, -0.864, -0.5033, 0.01702, -0.8656, -0.5007, 0.004752, -1.0, -0.001813, -0.004564, -1.0, -0.003312, 0.006947, -0.864, -0.5033, 0.01702, -0.8671, 0.498, -0.0142, -1.0, -0.003312, 0.006947, -1.0, -0.001813, -0.004564, -0.8671, 0.498, -0.0142, -0.8667, 0.4987, -0.004605, -1.0, -0.003312, 0.006947, -0.5232, 0.8519, -0.02112, -0.8667, 0.4987, -0.004605, -0.8671, 0.498, -0.0142, -0.5232, 0.8519, -0.02112, -0.5223, 0.8526, -0.0151, -0.8667, 0.4987, -0.004605, -0.02591, 0.9994, -0.024, -0.5223, 0.8526, -0.0151, -0.5232, 0.8519, -0.02112, -0.02591, 0.9994, -0.024, -0.0263, 0.9994, -0.02104, -0.5223, 0.8526, -0.0151, -0.5121, 0.8587, -0.01812, -0.8671, 0.498, -0.0142, -0.8666, 0.4987, -0.01844, -0.5121, 0.8587, -0.01812, -0.5232, 0.8519, -0.02112, -0.8671, 0.498, -0.0142, -0.01273, 0.9998, -0.01722, -0.5232, 0.8519, -0.02112, -0.5121, 0.8587, -0.01812, -0.01273, 0.9998, -0.01722, -0.02591, 0.9994, -0.024, -0.5232, 0.8519, -0.02112, -0.01273, 0.9998, -0.01722, -0.4998, 0.8661, -0.009025, -2.366e-06, 1.0, -0.007559, -0.01273, 0.9998, -0.01722, -0.5121, 0.8587, -0.01812, -0.4998, 0.8661, -0.009025, -0.5121, 0.8587, -0.01812, -0.8659, 0.5, -0.01306, -0.4998, 0.8661, -0.009025, -0.5121, 0.8587, -0.01812, -0.8666, 0.4987, -0.01844, -0.8659, 0.5, -0.01306, -0.8666, 0.4987, -0.01844, -0.9998, -0.0001272, -0.01862, -0.8659, 0.5, -0.01306, -0.8666, 0.4987, -0.01844, -0.9998, -0.000502, -0.01735, -0.9998, -0.0001272, -0.01862, -0.9998, -0.000502, -0.01735, -0.8656, -0.5002, -0.02426, -0.9998, -0.0001272, -0.01862, -0.9998, -0.000502, -0.01735, -0.8662, -0.4994, -0.01595, -0.8656, -0.5002, -0.02426, -0.8662, -0.4994, -0.01595, -0.4994, -0.8659, -0.02842, -0.8656, -0.5002, -0.02426, -0.8662, -0.4994, -0.01595, -0.5119, -0.859, -0.01381, -0.4994, -0.8659, -0.02842, -0.5119, -0.859, -0.01381, 7.196e-06, -0.9996, -0.02995, -0.4994, -0.8659, -0.02842, -0.5119, -0.859, -0.01381, -0.01266, -0.9998, -0.01216, 7.196e-06, -0.9996, -0.02995, -0.01266, -0.9998, -0.01216, 0.4994, -0.8659, -0.02842, 7.196e-06, -0.9996, -0.02995, -0.01266, -0.9998, -0.01216, 0.5007, -0.8655, -0.01265, 0.4994, -0.8659, -0.02842, 0.5007, -0.8655, -0.01265, 0.8655, -0.5004, -0.02426, 0.4994, -0.8659, -0.02842, 0.5007, -0.8655, -0.01265, 0.8663, -0.4993, -0.01431, 0.8655, -0.5004, -0.02426, 0.8663, -0.4993, -0.01431, 0.9998, -8.994e-05, -0.01862, 0.8655, -0.5004, -0.02426, 0.8663, -0.4993, -0.01431, 0.9999, -0.0002972, -0.01599, 0.9998, -8.994e-05, -0.01862, 4.921e-06, -0.7071, 0.7071, 4.532e-06, -0.7071, 0.7071, 1.191e-05, -0.7071, 0.7071, 4.921e-06, -0.7071, 0.7071, -1.335e-11, -0.7071, 0.7071, 4.532e-06, -0.7071, 0.7071, 4.921e-06, -0.7071, 0.7071, 3.885e-07, -0.7071, 0.7071, -1.335e-11, -0.7071, 0.7071, 4.921e-06, -0.7071, 0.7071, 7.77e-06, -0.7071, 0.7071, 3.885e-07, -0.7071, 0.7071, -2.797e-06, -0.7071, 0.7071, -4.33e-06, -0.7071, 0.7071, -9.743e-06, -0.7071, 0.7071, -2.797e-06, -0.7071, 0.7071, -1.443e-06, -0.7071, 0.7071, -4.33e-06, -0.7071, 0.7071, -2.797e-06, -0.7071, 0.7071, 9.021e-08, -0.7071, 0.7071, -1.443e-06, -0.7071, 0.7071, -2.797e-06, -0.7071, 0.7071, 1.443e-06, -0.7071, 0.7071, 9.021e-08, -0.7071, 0.7071, -3.417e-07, -0.7071, 0.7071, 6.765e-06, -0.7071, 0.7071, 0.0, -0.7071, 0.7071, -3.417e-07, -0.7071, 0.7071, 2.323e-06, -0.7071, 0.7071, 6.765e-06, -0.7071, 0.7071, -3.417e-07, -0.7071, 0.7071, -4.784e-06, -0.7071, 0.7071, 2.323e-06, -0.7071, 0.7071, -3.417e-07, -0.7071, 0.7071, -6.014e-06, -0.7071, 0.7071, -4.784e-06, -0.7071, 0.7071, 3.149e-06, -0.7071, 0.7071, 3.259e-06, -0.7071, 0.7071, -2.21e-07, -0.7071, 0.7071, 3.149e-06, -0.7071, 0.7071, 6.187e-06, -0.7071, 0.7071, 3.259e-06, -0.7071, 0.7071, 3.149e-06, -0.7071, 0.7071, 6.077e-06, -0.7071, 0.7071, 6.187e-06, -0.7071, 0.7071, 3.149e-06, -0.7071, 0.7071, 4.419e-07, -0.7071, 0.7071, 6.077e-06, -0.7071, 0.7071])] * 3)])
me_chimney05_physics = bpy.data.meshes.new('chimney05_physics')
me_chimney05_physics.from_pydata([(-6.254, 3.17, 5.314), (-6.254, -7.146, -4.975), (-9.229, -7.945, -5.775), (-12.21, -7.146, -4.982), (-4.074, -4.966, -2.798), (-12.21, 3.17, 5.314), (-3.276, -1.988, 0.2369), (-9.201, 3.976, 6.198), (-4.074, 0.9897, 3.272), (-5.548, 6.068, 174.4), (-5.542, -6.693, 174.5), (-2.822, -3.969, 174.5), (-1.843, -0.2364, 174.5), (-9.232, 7.055, 174.4), (-2.851, 3.371, 174.4), (-9.232, -7.682, 174.5), (-12.91, -6.697, 174.5), (-15.59, 3.445, 174.4), (-14.39, -4.97, -2.802), (-15.64, -3.969, 174.5), (-12.89, 6.095, 174.4), (-14.39, 0.9897, 3.272), (-15.19, -1.988, 0.2369), (-16.62, -0.2363, 174.5)], [], [(0, 1, 2), (3, 0, 2), (0, 4, 1), (0, 3, 5), (4, 0, 6), (7, 0, 5), (6, 0, 8), (0, 7, 9), (0, 9, 8), (4, 10, 1), (4, 11, 10), (6, 12, 4), (4, 12, 11), (9, 7, 13), (7, 5, 13), (14, 9, 12), (9, 11, 12), (9, 15, 11), (9, 16, 15), (9, 17, 16), (14, 8, 9), (14, 12, 8), (10, 15, 1), (15, 2, 1), (18, 3, 19), (3, 16, 19), (5, 3, 18), (3, 2, 15), (3, 15, 16), (20, 5, 17), (17, 5, 21), (5, 20, 13), (22, 5, 18), (5, 22, 21), (22, 18, 19), (22, 19, 23), (22, 17, 21), (17, 22, 23), (9, 13, 17), (8, 12, 6), (11, 15, 10), (17, 13, 20), (17, 23, 16), (16, 23, 19)])
me_chimney05_physics.polygons.foreach_set('use_smooth', [True] * 44)
_uv = me_chimney05_physics.uv_layers.new(name='UVMap')
_uv.uv.foreach_set('vector', [0.0, 0.0, 0.0, 0.0, 0.0, 0.0, 0.0, 0.0, 0.0, 0.0, 0.0, 0.0, 0.0, 0.0, 0.0, 0.0, 0.0, 0.0, 0.0, 0.0, 0.0, 0.0, 0.0, 0.0, 0.0, 0.0, 0.0, 0.0, 0.0, 0.0, 0.0, 0.0, 0.0, 0.0, 0.0, 0.0, 0.0, 0.0, 0.0, 0.0, 0.0, 0.0, 0.0, 0.0, 0.0, 0.0, 0.0, 0.0, 0.0, 0.0, 0.0, 0.0, 0.0, 0.0, 0.0, 0.0, 0.0, 0.0, 0.0, 0.0, 0.0, 0.0, 0.0, 0.0, 0.0, 0.0, 0.0, 0.0, 0.0, 0.0, 0.0, 0.0, 0.0, 0.0, 0.0, 0.0, 0.0, 0.0, 0.0, 0.0, 0.0, 0.0, 0.0, 0.0, 0.0, 0.0, 0.0, 0.0, 0.0, 0.0, 0.0, 0.0, 0.0, 0.0, 0.0, 0.0, 0.0, 0.0, 0.0, 0.0, 0.0, 0.0, 0.0, 0.0, 0.0, 0.0, 0.0, 0.0, 0.0, 0.0, 0.0, 0.0, 0.0, 0.0, 0.0, 0.0, 0.0, 0.0, 0.0, 0.0, 0.0, 0.0, 0.0, 0.0, 0.0, 0.0, 0.0, 0.0, 0.0, 0.0, 0.0, 0.0, 0.0, 0.0, 0.0, 0.0, 0.0, 0.0, 0.0, 0.0, 0.0, 0.0, 0.0, 0.0, 0.0, 0.0, 0.0, 0.0, 0.0, 0.0, 0.0, 0.0, 0.0, 0.0, 0.0, 0.0, 0.0, 0.0, 0.0, 0.0, 0.0, 0.0, 0.0, 0.0, 0.0, 0.0, 0.0, 0.0, 0.0, 0.0, 0.0, 0.0, 0.0, 0.0, 0.0, 0.0, 0.0, 0.0, 0.0, 0.0, 0.0, 0.0, 0.0, 0.0, 0.0, 0.0, 0.0, 0.0, 0.0, 0.0, 0.0, 0.0, 0.0, 0.0, 0.0, 0.0, 0.0, 0.0, 0.0, 0.0, 0.0, 0.0, 0.0, 0.0, 0.0, 0.0, 0.0, 0.0, 0.0, 0.0, 0.0, 0.0, 0.0, 0.0, 0.0, 0.0, 0.0, 0.0, 0.0, 0.0, 0.0, 0.0, 0.0, 0.0, 0.0, 0.0, 0.0, 0.0, 0.0, 0.0, 0.0, 0.0, 0.0, 0.0, 0.0, 0.0, 0.0, 0.0, 0.0, 0.0, 0.0, 0.0, 0.0, 0.0, 0.0, 0.0, 0.0, 0.0, 0.0, 0.0, 0.0, 0.0, 0.0, 0.0, 0.0, 0.0, 0.0, 0.0, 0.0, 0.0, 0.0, 0.0, 0.0, 0.0])
me_chimney05_physics.materials.append(mat_phy)
me_chimney05_physics.use_remesh_fix_poles = True
me_chimney05_physics.use_remesh_preserve_attributes = False
me_chimney05_physics.use_mirror_vertex_groups = False
me_chimney05_physics.update()
me_chimney05_physics.normals_split_custom_set([tuple(v) for v in zip(*[iter([-0.8905, 0.162, 0.4251, 0.9069, 0.03071, 0.4202, 0.9979, 0.06411, 7.939e-05, 0.852, 0.05182, -0.521, -0.8905, 0.162, 0.4251, 0.9979, 0.06411, 7.939e-05, -0.8905, 0.162, 0.4251, 0.4876, 0.01845, 0.8729, 0.9069, 0.03071, 0.4202, -0.8905, 0.162, 0.4251, 0.852, 0.05182, -0.521, -0.8786, 0.06161, -0.4735, 0.4876, 0.01845, 0.8729, -0.8905, 0.162, 0.4251, -0.02604, 0.02544, 0.9993, -0.9946, 0.02108, 0.1019, -0.8905, 0.162, 0.4251, -0.8786, 0.06161, -0.4735, -0.02604, 0.02544, 0.9993, -0.8905, 0.162, 0.4251, -0.5075, 0.01534, 0.8615, -0.8905, 0.162, 0.4251, -0.9946, 0.02108, 0.1019, -0.8615, -0.1086, 0.496, -0.8905, 0.162, 0.4251, -0.8615, -0.1086, 0.496, -0.5075, 0.01534, 0.8615, 0.4876, 0.01845, 0.8729, 0.825, -0.003851, 0.565, 0.9069, 0.03071, 0.4202, 0.4876, 0.01845, 0.8729, 0.4952, -0.07366, 0.8656, 0.825, -0.003851, 0.565, -0.02604, 0.02544, 0.9993, -0.003372, -0.003407, 1.0, 0.4876, 0.01845, 0.8729, 0.4876, 0.01845, 0.8729, -0.003372, -0.003407, 1.0, 0.4952, -0.07366, 0.8656, -0.8615, -0.1086, 0.496, -0.9946, 0.02108, 0.1019, -0.9973, 0.002993, -0.07382, -0.9946, 0.02108, 0.1019, -0.8786, 0.06161, -0.4735, -0.9973, 0.002993, -0.07382, -0.5065, 0.007568, 0.8622, -0.8615, -0.1086, 0.496, -0.003372, -0.003407, 1.0, -0.8615, -0.1086, 0.496, 0.4952, -0.07366, 0.8656, -0.003372, -0.003407, 1.0, -0.8615, -0.1086, 0.496, 0.9983, -0.05819, 0.0002485, 0.4952, -0.07366, 0.8656, -0.8615, -0.1086, 0.496, 0.8562, -0.1425, -0.4966, 0.9983, -0.05819, 0.0002485, -0.8615, -0.1086, 0.496, -0.5065, -0.0552, -0.8605, 0.8562, -0.1425, -0.4966, -0.5065, 0.007568, 0.8622, -0.5075, 0.01534, 0.8615, -0.8615, -0.1086, 0.496, -0.5065, 0.007568, 0.8622, -0.003372, -0.003407, 1.0, -0.5075, 0.01534, 0.8615, 0.825, -0.003851, 0.565, 0.9983, -0.05819, 0.0002485, 0.9069, 0.03071, 0.4202, 0.9983, -0.05819, 0.0002485, 0.9979, 0.06411, 7.939e-05, 0.9069, 0.03071, 0.4202, 0.4707, 0.03765, -0.8815, 0.852, 0.05182, -0.521, 0.4995, 0.0001322, -0.8663, 0.852, 0.05182, -0.521, 0.8562, -0.1425, -0.4966, 0.4995, 0.0001322, -0.8663, -0.8786, 0.06161, -0.4735, 0.852, 0.05182, -0.521, 0.4707, 0.03765, -0.8815, 0.852, 0.05182, -0.521, 0.9979, 0.06411, 7.939e-05, 0.9983, -0.05819, 0.0002485, 0.852, 0.05182, -0.521, 0.9983, -0.05819, 0.0002485, 0.8562, -0.1425, -0.4966, -0.8696, 0.01134, -0.4936, -0.8786, 0.06161, -0.4735, -0.5065, -0.0552, -0.8605, -0.5065, -0.0552, -0.8605, -0.8786, 0.06161, -0.4735, -0.5131, 0.01802, -0.8581, -0.8786, 0.06161, -0.4735, -0.8696, 0.01134, -0.4936, -0.9973, 0.002993, -0.07382, -0.01244, 0.01598, -0.9998, -0.8786, 0.06161, -0.4735, 0.4707, 0.03765, -0.8815, -0.8786, 0.06161, -0.4735, -0.01244, 0.01598, -0.9998, -0.5131, 0.01802, -0.8581, -0.01244, 0.01598, -0.9998, 0.4707, 0.03765, -0.8815, 0.4995, 0.0001322, -0.8663, -0.01244, 0.01598, -0.9998, 0.4995, 0.0001322, -0.8663, -0.006719, -0.009943, -0.9999, -0.01244, 0.01598, -0.9998, -0.5065, -0.0552, -0.8605, -0.5131, 0.01802, -0.8581, -0.5065, -0.0552, -0.8605, -0.01244, 0.01598, -0.9998, -0.006719, -0.009943, -0.9999, -0.8615, -0.1086, 0.496, -0.9973, 0.002993, -0.07382, -0.5065, -0.0552, -0.8605, -0.5075, 0.01534, 0.8615, -0.003372, -0.003407, 1.0, -0.02604, 0.02544, 0.9993, 0.4952, -0.07366, 0.8656, 0.9983, -0.05819, 0.0002485, 0.825, -0.003851, 0.565, -0.5065, -0.0552, -0.8605, -0.9973, 0.002993, -0.07382, -0.8696, 0.01134, -0.4936, -0.5065, -0.0552, -0.8605, -0.006719, -0.009943, -0.9999, 0.8562, -0.1425, -0.4966, 0.8562, -0.1425, -0.4966, -0.006719, -0.009943, -0.9999, 0.4995, 0.0001322, -0.8663])] * 3)])
arm_chimney05_qc_skeleton = bpy.data.armatures.new('chimney05.qc_skeleton')  # bones are not reproduced

# ---- objects
ob_chimney05_qc_skeleton = bpy.data.objects.new('chimney05.qc_skeleton', arm_chimney05_qc_skeleton)
ob_chimney05_reference = bpy.data.objects.new('chimney05_reference', me_chimney05_reference)
ob_chimney05_physics = bpy.data.objects.new('chimney05_physics', me_chimney05_physics)

# ---- transforms, parenting, visibility, modifiers, constraints
ob_chimney05_qc_skeleton.location = (0.0, 0.0, 0.0)
ob_chimney05_qc_skeleton.show_in_front = True
ob_chimney05_qc_skeleton.lineart.crease_threshold = 0.0
ob_chimney05_reference.parent = ob_chimney05_qc_skeleton
ob_chimney05_reference.location = (0.0, 0.0, 0.0)
ob_chimney05_reference.lineart.crease_threshold = 0.0
_vg = ob_chimney05_reference.vertex_groups.new(name='static_prop')
_vg.add([0, 1, 2, 3, 4, 5, 6, 7, 8, 9, 10, 11, 12, 13, 14, 15, 16, 17, 18, 19, 20, 21, 22, 23, 24, 25, 26, 27, 28, 29, 30, 31, 32, 33, 34, 35, 36, 37, 38, 39, 40, 41, 42, 43, 44, 45, 46, 47, 48, 49, 50, 51, 52, 53, 54, 55, 56, 57, 58, 59, 60, 61, 62, 63, 64, 65, 66, 67, 68, 69, 70, 71, 72, 73, 74, 75, 76, 77, 78, 79, 80, 81, 82, 83, 84, 85, 86, 87, 88, 89, 90, 91, 92, 93, 94, 95, 96, 97, 98, 99, 100, 101, 102, 103, 104, 105, 106, 107, 108, 109, 110, 111, 112, 113, 114, 115, 116, 117, 118, 119, 120, 121, 122, 123, 124], 1.0, 'REPLACE')
_m = ob_chimney05_reference.modifiers.new('Armature', 'ARMATURE')
_m.object = ob_chimney05_qc_skeleton
ob_chimney05_physics.parent = ob_chimney05_qc_skeleton
ob_chimney05_physics.location = (0.0, 0.0, 0.0)
ob_chimney05_physics.display_type = 'SOLID'
ob_chimney05_physics.show_wire = True
ob_chimney05_physics.lineart.crease_threshold = 0.0
_vg = ob_chimney05_physics.vertex_groups.new(name='static_prop')
_vg.add([0, 1, 2, 3, 4, 5, 6, 7, 8, 9, 10, 11, 12, 13, 14, 15, 16, 17, 18, 19, 20, 21, 22, 23], 1.0, 'REPLACE')
_m = ob_chimney05_physics.modifiers.new('Armature', 'ARMATURE')
_m.object = ob_chimney05_qc_skeleton

# ---- collection membership
scene.collection.objects.link(ob_chimney05_qc_skeleton)
scene.collection.objects.link(ob_chimney05_reference)
scene.collection.objects.link(ob_chimney05_physics)
col_chimney05.objects.link(ob_chimney05_qc_skeleton)
col_chimney05.objects.link(ob_chimney05_reference)
col_chimney05.objects.link(ob_chimney05_physics)

# ---- scene / render settings (as saved in the file)
scene.frame_start = 1; scene.frame_end = 250; scene.frame_set(0)
scene.render.engine = 'BLENDER_EEVEE_NEXT'
scene.cycles.use_denoising = False
scene.cycles.samples = 128
scene.cycles.sampling_pattern = 'TABULATED_SOBOL'
scene.cycles.use_adaptive_sampling = False
scene.cycles.use_light_tree = False
scene.view_settings.view_transform = 'Filmic'
bpy.context.view_layer.update()

# ---- added for rendering (the .blend has no active camera and no usable light): camera, sun + grey world if the file has none
cam_auto = bpy.data.cameras.new('AutoCamera')
cam_auto.lens = 50.0
cam_auto.sensor_width = 36.0
cam_auto.clip_end = 3115.49
ob_auto_camera = bpy.data.objects.new('AutoCamera', cam_auto)
scene.collection.objects.link(ob_auto_camera)
ob_auto_camera.location = (168.406, -213.225, 222.55)
ob_auto_camera.rotation_euler = (1.09748, -7.21219e-08, 0.694738)
scene.camera = ob_auto_camera
light_auto_sun = bpy.data.lights.new('AutoSun', 'SUN')
light_auto_sun.energy = 3.0
light_auto_sun.angle = 0.0523599
ob_auto_sun = bpy.data.objects.new('AutoSun', light_auto_sun)
scene.collection.objects.link(ob_auto_sun)
ob_auto_sun.rotation_euler = (0.872665, 0.174533, 0.523599)
if scene.world is None:
    world_auto = bpy.data.worlds.new('AutoWorld')
    world_auto.color = (0.3, 0.3, 0.3)
    scene.world = world_auto
bpy.context.view_layer.update()
